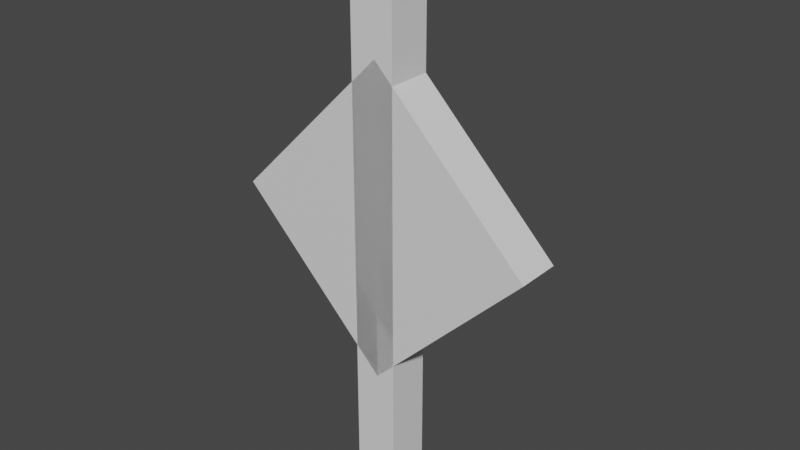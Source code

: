 # Source: unown_i.blend  (saved by Blender 2.81.16; exported with 4.5.12 LTS)
import bpy
from mathutils import Matrix  # noqa: F401  (used for matrix-valued properties, if any)

bpy.ops.wm.read_factory_settings(use_empty=True)
scene = bpy.context.scene
scene.name = 'Scene'

# ---- collections
col_collection = bpy.data.collections.new('Collection'); scene.collection.children.link(col_collection)

# ---- materials (node trees are filled in below, after node groups)
mat_default_obj = bpy.data.materials.new('Default OBJ')
mat_default_obj.use_transparent_shadow = False

# ---- material node trees
mat_default_obj.use_nodes = True; mat_default_obj.node_tree.nodes.clear()
_N = mat_default_obj.node_tree.nodes; _L = mat_default_obj.node_tree.links
n0 = _N.new('ShaderNodeOutputMaterial'); n0.name = 'Material Output'; n0.location = (300, 300)
n1 = _N.new('ShaderNodeBsdfPrincipled'); n1.name = 'Principled BSDF'; n1.location = (10, 300)
n1.distribution = 'GGX'
n1.subsurface_method = 'BURLEY'
n1.inputs[3].default_value = 1.45
n1.inputs[27].default_value = (0.0, 0.0, 0.0, 1.0)
n1.inputs[28].default_value = 1.0
_L.new(n1.outputs[0], n0.inputs[0])
n0.is_active_output = True

# ---- world
world_world = bpy.data.worlds.new('World'); scene.world = world_world
world_world.use_nodes = True; world_world.node_tree.nodes.clear()
_N = world_world.node_tree.nodes; _L = world_world.node_tree.links
n0 = _N.new('ShaderNodeOutputWorld'); n0.name = 'World Output'; n0.location = (300, 300)
n1 = _N.new('ShaderNodeBackground'); n1.name = 'Background'; n1.location = (10, 300)
n1.inputs[0].default_value = (0.05088, 0.05088, 0.05088, 1.0)
_L.new(n1.outputs[0], n0.inputs[0])
n0.is_active_output = True
world_world.color = (0.05088, 0.05088, 0.05088)
world_world.use_sun_shadow = False
world_world.sun_shadow_jitter_overblur = 0.0

# ---- meshes
me_body = bpy.data.meshes.new('Body')
me_body.from_pydata([(0.221, -0.221, 0.0), (0.0, -0.4419, 0.0), (-0.221, -0.221, 0.0), (0.0, 0.0, 0.0), (0.0, -0.4419, 0.0625), (0.221, -0.221, 0.0625), (0.0, 0.0, 0.0625), (-0.221, -0.221, 0.0625)], [], [(0, 1, 2, 3), (4, 5, 6, 7), (3, 2, 7, 6), (5, 4, 1, 0), (5, 0, 3, 6), (1, 4, 7, 2)])
_uv = me_body.uv_layers.new(name='UVMap')
_uv.uv.foreach_set('vector', [0.01562, 0.8125, 0.09375, 0.8125, 0.09375, 0.9688, 0.01562, 0.9688, 0.1094, 0.8125, 0.1875, 0.8125, 0.1875, 0.9688, 0.1094, 0.9688, 0.01562, 0.9688, 0.09375, 0.9688, 0.09375, 1.0, 0.01562, 1.0, 0.09375, 0.9688, 0.1719, 0.9688, 0.1719, 1.0, 0.09375, 1.0, 0.0, 0.8125, 0.01562, 0.8125, 0.01562, 0.9688, 0.0, 0.9688, 0.09375, 0.8125, 0.1094, 0.8125, 0.1094, 0.9688, 0.09375, 0.9688])
me_body.materials.append(mat_default_obj)
me_body.use_remesh_fix_poles = True
me_body.use_remesh_preserve_attributes = False
me_body.use_mirror_vertex_groups = False
me_body.update()
me_eye = bpy.data.meshes.new('Eye')
me_eye.from_pydata([(0.1326, -0.221, -0.03125), (0.0, -0.3536, -0.03125), (-0.1326, -0.221, -0.03125), (0.0, -0.08839, -0.03125), (0.0, -0.3536, 0.03125), (0.1326, -0.221, 0.03125), (0.0, -0.08839, 0.03125), (-0.1326, -0.221, 0.03125)], [], [(0, 1, 2, 3), (4, 5, 6, 7), (3, 2, 7, 6), (5, 4, 1, 0), (5, 0, 3, 6), (1, 4, 7, 2)])
_uv = me_eye.uv_layers.new(name='UVMap')
_uv.uv.foreach_set('vector', [0.2031, 0.875, 0.25, 0.875, 0.25, 0.9688, 0.2031, 0.9688, 0.2656, 0.875, 0.3125, 0.875, 0.3125, 0.9688, 0.2656, 0.9688, 0.2031, 0.9688, 0.25, 0.9688, 0.25, 1.0, 0.2031, 1.0, 0.25, 0.9688, 0.2969, 0.9688, 0.2969, 1.0, 0.25, 1.0, 0.1875, 0.875, 0.2031, 0.875, 0.2031, 0.9688, 0.1875, 0.9688, 0.25, 0.875, 0.2656, 0.875, 0.2656, 0.9688, 0.25, 0.9688])
me_eye.materials.append(mat_default_obj)
me_eye.use_remesh_fix_poles = True
me_eye.use_remesh_preserve_attributes = False
me_eye.use_mirror_vertex_groups = False
me_eye.update()
me_i = bpy.data.meshes.new('I')
me_i.from_pydata([(0.02715, 0.1414, 0.0), (0.02715, -0.6086, 0.0), (-0.03536, -0.6086, 0.0), (-0.03536, 0.1414, 0.0), (0.02715, -0.6086, 0.0625), (0.02715, 0.1414, 0.0625), (-0.03536, 0.1414, 0.0625), (-0.03536, -0.6086, 0.0625)], [], [(0, 1, 2, 3), (4, 5, 6, 7), (3, 2, 7, 6), (5, 4, 1, 0), (5, 0, 3, 6), (1, 4, 7, 2)])
_uv = me_i.uv_layers.new(name='UVMap')
_uv.uv.foreach_set('vector', [0.01562, 0.4375, 0.2031, 0.4375, 0.2031, 0.4688, 0.01562, 0.4688, 0.2188, 0.4375, 0.4062, 0.4375, 0.4062, 0.4688, 0.2188, 0.4688, 0.01562, 0.4688, 0.2031, 0.4688, 0.2031, 0.5, 0.01562, 0.5, 0.2031, 0.4688, 0.3906, 0.4688, 0.3906, 0.5, 0.2031, 0.5, 0.0, 0.4375, 0.01562, 0.4375, 0.01562, 0.4688, 0.0, 0.4688, 0.2031, 0.4375, 0.2188, 0.4375, 0.2188, 0.4688, 0.2031, 0.4688])
me_i.materials.append(mat_default_obj)
me_i.use_remesh_fix_poles = True
me_i.use_remesh_preserve_attributes = False
me_i.use_mirror_vertex_groups = False
me_i.update()

# ---- objects
ob_body = bpy.data.objects.new('Body', me_body)
ob_eye = bpy.data.objects.new('Eye', me_eye)
ob_i = bpy.data.objects.new('I', me_i)

# ---- transforms, parenting, visibility, modifiers, constraints
ob_body.location = (0.0, 0.0, 0.6127)
ob_body.rotation_euler = (1.571, -0.0, 0.0)
ob_body.lineart.crease_threshold = 0.0
ob_eye.location = (0.0, 0.0, 0.6127)
ob_eye.rotation_euler = (1.571, -0.0, 0.0)
ob_eye.lineart.crease_threshold = 0.0
ob_i.location = (0.0, 0.0, 0.6127)
ob_i.rotation_euler = (1.571, -0.0, 0.0)
ob_i.lineart.crease_threshold = 0.0

# ---- collection membership
col_collection.objects.link(ob_body)
col_collection.objects.link(ob_eye)
col_collection.objects.link(ob_i)

# ---- scene / render settings (as saved in the file)
scene.frame_start = 1; scene.frame_end = 250; scene.frame_set(1)
scene.render.engine = 'BLENDER_EEVEE_NEXT'
scene.cycles.use_denoising = False
scene.cycles.samples = 128
scene.cycles.sampling_pattern = 'TABULATED_SOBOL'
scene.cycles.use_adaptive_sampling = False
scene.cycles.use_light_tree = False
scene.view_settings.view_transform = 'Filmic'
bpy.context.view_layer.update()

# ---- added for rendering (the .blend has no active camera and no usable light): camera, sun
cam_auto = bpy.data.cameras.new('AutoCamera')
cam_auto.lens = 50.0
cam_auto.sensor_width = 36.0
cam_auto.clip_end = 1000.0
ob_auto_camera = bpy.data.objects.new('AutoCamera', cam_auto)
scene.collection.objects.link(ob_auto_camera)
ob_auto_camera.location = (0.810088, -0.98773, 1.02721)
ob_auto_camera.rotation_euler = (1.09748, -7.21219e-08, 0.694738)
scene.camera = ob_auto_camera
light_auto_sun = bpy.data.lights.new('AutoSun', 'SUN')
light_auto_sun.energy = 3.0
light_auto_sun.angle = 0.0523599
ob_auto_sun = bpy.data.objects.new('AutoSun', light_auto_sun)
scene.collection.objects.link(ob_auto_sun)
ob_auto_sun.rotation_euler = (0.872665, 0.174533, 0.523599)
bpy.context.view_layer.update()
